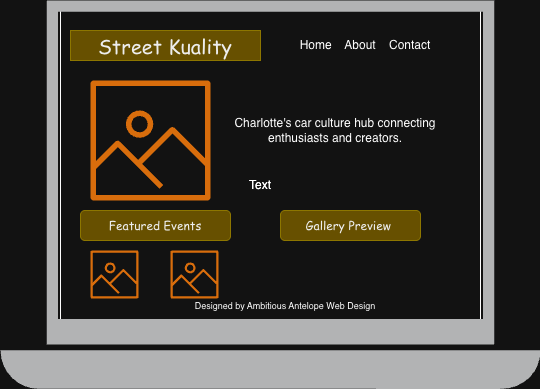

The diagram above was exported from draw.io. Its source (the exported page's mxGraphModel, read from the mxfile embedded in the PNG):
<mxGraphModel dx="976" dy="579" grid="1" gridSize="10" guides="1" tooltips="1" connect="1" arrows="1" fold="1" page="1" pageScale="1" pageWidth="850" pageHeight="1100" math="0" shadow="0">
  <root>
    <mxCell id="0" />
    <mxCell id="1" parent="0" />
    <mxCell id="dA92Vm63GWvjVLKU9KeQ-2" value="" style="rounded=0;whiteSpace=wrap;html=1;" parent="1" vertex="1">
      <mxGeometry x="190" y="80" width="420" height="310" as="geometry" />
    </mxCell>
    <mxCell id="dA92Vm63GWvjVLKU9KeQ-1" value="" style="sketch=0;pointerEvents=1;shadow=0;dashed=0;html=1;strokeColor=none;fillColor=#434445;aspect=fixed;labelPosition=center;verticalLabelPosition=bottom;verticalAlign=top;align=center;outlineConnect=0;shape=mxgraph.vvd.laptop;" parent="1" vertex="1">
      <mxGeometry x="130" y="70" width="540" height="388.8" as="geometry" />
    </mxCell>
    <mxCell id="dA92Vm63GWvjVLKU9KeQ-3" value="&lt;font style=&quot;font-size: 20px;&quot; face=&quot;Comic Sans MS&quot;&gt;Street Kuality&lt;/font&gt;" style="text;html=1;whiteSpace=wrap;strokeColor=#B09500;fillColor=#e3c800;align=center;verticalAlign=middle;rounded=0;fontColor=#000000;" parent="1" vertex="1">
      <mxGeometry x="200" y="100" width="190" height="30" as="geometry" />
    </mxCell>
    <mxCell id="dA92Vm63GWvjVLKU9KeQ-4" value="Home&amp;nbsp; &amp;nbsp; About&amp;nbsp; &amp;nbsp;&amp;nbsp;&lt;span style=&quot;background-color: transparent; color: light-dark(rgb(0, 0, 0), rgb(255, 255, 255));&quot;&gt;Contact&lt;/span&gt;" style="text;html=1;whiteSpace=wrap;strokeColor=none;fillColor=none;align=center;verticalAlign=middle;rounded=0;" parent="1" vertex="1">
      <mxGeometry x="400" y="100" width="190" height="30" as="geometry" />
    </mxCell>
    <mxCell id="dA92Vm63GWvjVLKU9KeQ-5" value="" style="sketch=0;outlineConnect=0;fontColor=#232F3E;gradientColor=none;fillColor=#ED7100;strokeColor=none;dashed=0;verticalLabelPosition=bottom;verticalAlign=top;align=center;html=1;fontSize=12;fontStyle=0;aspect=fixed;pointerEvents=1;shape=mxgraph.aws4.container_registry_image;" parent="1" vertex="1">
      <mxGeometry x="220" y="150" width="120" height="120" as="geometry" />
    </mxCell>
    <mxCell id="dA92Vm63GWvjVLKU9KeQ-6" value="Charlotte's car culture hub connecting enthusiasts and creators." style="text;html=1;whiteSpace=wrap;strokeColor=none;fillColor=none;align=center;verticalAlign=middle;rounded=0;" parent="1" vertex="1">
      <mxGeometry x="360" y="170" width="210" height="60" as="geometry" />
    </mxCell>
    <mxCell id="dA92Vm63GWvjVLKU9KeQ-7" value="&lt;font face=&quot;Comic Sans MS&quot;&gt;Featured Events&lt;/font&gt;" style="rounded=1;whiteSpace=wrap;html=1;fillColor=#e3c800;fontColor=#000000;strokeColor=#B09500;" parent="1" vertex="1">
      <mxGeometry x="210" y="280" width="150" height="30" as="geometry" />
    </mxCell>
    <mxCell id="dA92Vm63GWvjVLKU9KeQ-8" value="" style="sketch=0;outlineConnect=0;fontColor=#232F3E;gradientColor=none;fillColor=#ED7100;strokeColor=none;dashed=0;verticalLabelPosition=bottom;verticalAlign=top;align=center;html=1;fontSize=12;fontStyle=0;aspect=fixed;pointerEvents=1;shape=mxgraph.aws4.container_registry_image;" parent="1" vertex="1">
      <mxGeometry x="220" y="320" width="48" height="48" as="geometry" />
    </mxCell>
    <mxCell id="dA92Vm63GWvjVLKU9KeQ-9" value="" style="sketch=0;outlineConnect=0;fontColor=#232F3E;gradientColor=none;fillColor=#ED7100;strokeColor=none;dashed=0;verticalLabelPosition=bottom;verticalAlign=top;align=center;html=1;fontSize=12;fontStyle=0;aspect=fixed;pointerEvents=1;shape=mxgraph.aws4.container_registry_image;" parent="1" vertex="1">
      <mxGeometry x="300" y="320" width="48" height="48" as="geometry" />
    </mxCell>
    <mxCell id="dA92Vm63GWvjVLKU9KeQ-10" value="&lt;font face=&quot;Comic Sans MS&quot;&gt;Gallery Preview&amp;nbsp;&lt;/font&gt;" style="rounded=1;whiteSpace=wrap;html=1;fillColor=#e3c800;fontColor=#000000;strokeColor=#B09500;" parent="1" vertex="1">
      <mxGeometry x="410" y="280" width="140" height="30" as="geometry" />
    </mxCell>
    <mxCell id="dA92Vm63GWvjVLKU9KeQ-11" value="Text" style="text;html=1;whiteSpace=wrap;strokeColor=none;fillColor=none;align=center;verticalAlign=middle;rounded=0;" parent="1" vertex="1">
      <mxGeometry x="360" y="240" width="60" height="30" as="geometry" />
    </mxCell>
    <mxCell id="dA92Vm63GWvjVLKU9KeQ-12" value="Text" style="text;html=1;whiteSpace=wrap;strokeColor=none;fillColor=none;align=center;verticalAlign=middle;rounded=0;" parent="1" vertex="1">
      <mxGeometry x="360" y="240" width="60" height="30" as="geometry" />
    </mxCell>
    <mxCell id="dA92Vm63GWvjVLKU9KeQ-13" value="&lt;font style=&quot;font-size: 9px;&quot;&gt;Designed by Ambitious Antelope Web Design&lt;/font&gt;" style="text;html=1;whiteSpace=wrap;strokeColor=none;fillColor=none;align=center;verticalAlign=middle;rounded=0;" parent="1" vertex="1">
      <mxGeometry x="280" y="360" width="270" height="30" as="geometry" />
    </mxCell>
  </root>
</mxGraphModel>